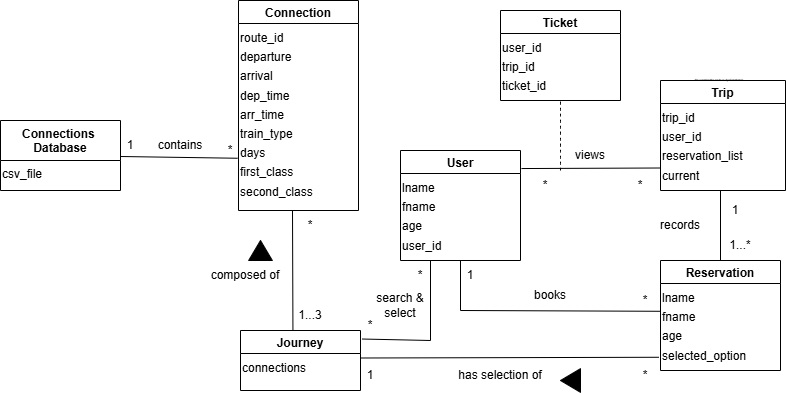

The diagram above was exported from draw.io. Its source (the exported page's mxGraphModel, read from the mxfile embedded in the PNG):
<mxGraphModel dx="212" dy="498" grid="1" gridSize="10" guides="1" tooltips="1" connect="1" arrows="1" fold="1" page="1" pageScale="1" pageWidth="850" pageHeight="1100" math="0" shadow="0">
  <root>
    <mxCell id="0" />
    <mxCell id="1" parent="0" />
    <mxCell id="ynnN-xZllMJMecM7r5q3-36" parent="1" style="swimlane;" value="Trip" vertex="1">
      <mxGeometry height="110" width="125" x="670" y="210" as="geometry" />
    </mxCell>
    <mxCell id="ynnN-xZllMJMecM7r5q3-37" parent="ynnN-xZllMJMecM7r5q3-36" style="text;html=1;whiteSpace=wrap;strokeColor=none;fillColor=none;align=left;rounded=0;fontSize=16;" value="&lt;div style=&quot;text-align: left;&quot;&gt;&lt;span style=&quot;font-size: 12px;&quot;&gt;trip_id&lt;/span&gt;&lt;/div&gt;&lt;div style=&quot;text-align: left;&quot;&gt;&lt;span style=&quot;font-size: 12px; background-color: transparent; color: light-dark(rgb(0, 0, 0), rgb(255, 255, 255));&quot;&gt;user_id&lt;/span&gt;&lt;/div&gt;&lt;div style=&quot;text-align: left;&quot;&gt;&lt;span style=&quot;font-size: 12px; background-color: transparent; color: light-dark(rgb(0, 0, 0), rgb(255, 255, 255));&quot;&gt;reservation_list&lt;/span&gt;&lt;/div&gt;&lt;div style=&quot;text-align: left;&quot;&gt;&lt;span style=&quot;font-size: 12px; background-color: transparent; color: light-dark(rgb(0, 0, 0), rgb(255, 255, 255));&quot;&gt;current&lt;/span&gt;&lt;/div&gt;" vertex="1">
      <mxGeometry height="90" width="120" y="20" as="geometry" />
    </mxCell>
    <mxCell id="ynnN-xZllMJMecM7r5q3-38" parent="1" style="swimlane;" value="Ticket" vertex="1">
      <mxGeometry height="90" width="120" x="510" y="140" as="geometry" />
    </mxCell>
    <mxCell id="ynnN-xZllMJMecM7r5q3-39" parent="ynnN-xZllMJMecM7r5q3-38" style="text;html=1;whiteSpace=wrap;strokeColor=none;fillColor=none;align=left;rounded=0;fontSize=16;" value="&lt;div&gt;&lt;span style=&quot;font-size: 12px; background-color: transparent; color: light-dark(rgb(0, 0, 0), rgb(255, 255, 255));&quot;&gt;user_id&lt;/span&gt;&lt;/div&gt;&lt;div&gt;&lt;span style=&quot;font-size: 12px; background-color: transparent; color: light-dark(rgb(0, 0, 0), rgb(255, 255, 255));&quot;&gt;trip_id&lt;/span&gt;&lt;/div&gt;&lt;div&gt;&lt;span style=&quot;font-size: 12px; background-color: transparent; color: light-dark(rgb(0, 0, 0), rgb(255, 255, 255));&quot;&gt;ticket_id&lt;/span&gt;&lt;/div&gt;" vertex="1">
      <mxGeometry height="70" width="120" y="20" as="geometry" />
    </mxCell>
    <mxCell id="ynnN-xZllMJMecM7r5q3-40" parent="1" style="swimlane;" value="User" vertex="1">
      <mxGeometry height="110" width="120" x="410" y="280" as="geometry" />
    </mxCell>
    <mxCell id="ynnN-xZllMJMecM7r5q3-41" parent="ynnN-xZllMJMecM7r5q3-40" style="text;html=1;whiteSpace=wrap;strokeColor=none;fillColor=none;align=left;rounded=0;fontSize=16;" value="&lt;div&gt;&lt;span style=&quot;font-size: 12px;&quot;&gt;lname&lt;/span&gt;&lt;/div&gt;&lt;div&gt;&lt;span style=&quot;font-size: 12px;&quot;&gt;fname&lt;/span&gt;&lt;/div&gt;&lt;div&gt;&lt;span style=&quot;font-size: 12px;&quot;&gt;age&lt;/span&gt;&lt;/div&gt;&lt;div&gt;&lt;span style=&quot;font-size: 12px;&quot;&gt;user_id&lt;/span&gt;&lt;/div&gt;" vertex="1">
      <mxGeometry height="90" width="120" y="20" as="geometry" />
    </mxCell>
    <mxCell id="ynnN-xZllMJMecM7r5q3-42" parent="1" style="swimlane;" value="Reservation" vertex="1">
      <mxGeometry height="110" width="120" x="670" y="390" as="geometry" />
    </mxCell>
    <mxCell id="ynnN-xZllMJMecM7r5q3-43" parent="ynnN-xZllMJMecM7r5q3-42" style="text;html=1;whiteSpace=wrap;strokeColor=none;fillColor=none;align=left;rounded=0;fontSize=16;" value="&lt;div&gt;&lt;span style=&quot;font-size: 12px;&quot;&gt;lname&lt;/span&gt;&lt;/div&gt;&lt;div&gt;&lt;span style=&quot;font-size: 12px;&quot;&gt;fname&lt;/span&gt;&lt;/div&gt;&lt;div&gt;&lt;span style=&quot;font-size: 12px;&quot;&gt;age&lt;/span&gt;&lt;/div&gt;&lt;div&gt;&lt;span style=&quot;font-size: 12px;&quot;&gt;selected_option&lt;/span&gt;&lt;/div&gt;" vertex="1">
      <mxGeometry height="90" width="120" y="20" as="geometry" />
    </mxCell>
    <mxCell id="ynnN-xZllMJMecM7r5q3-44" parent="1" style="swimlane;" value="Journey" vertex="1">
      <mxGeometry height="60" width="120" x="250" y="460" as="geometry" />
    </mxCell>
    <mxCell id="ynnN-xZllMJMecM7r5q3-45" parent="ynnN-xZllMJMecM7r5q3-44" style="text;html=1;whiteSpace=wrap;strokeColor=none;fillColor=none;align=left;rounded=0;fontSize=16;" value="&lt;div&gt;&lt;span style=&quot;font-size: 12px;&quot;&gt;connections&lt;/span&gt;&lt;/div&gt;" vertex="1">
      <mxGeometry height="30" width="120" y="20" as="geometry" />
    </mxCell>
    <mxCell id="ynnN-xZllMJMecM7r5q3-46" parent="1" style="swimlane;startSize=40;" value="Connections &#10;Database" vertex="1">
      <mxGeometry height="70" width="120" x="10" y="250" as="geometry">
        <mxRectangle height="30" width="130" x="200" y="405" as="alternateBounds" />
      </mxGeometry>
    </mxCell>
    <mxCell id="ynnN-xZllMJMecM7r5q3-47" parent="ynnN-xZllMJMecM7r5q3-46" style="text;html=1;whiteSpace=wrap;strokeColor=none;fillColor=none;align=left;rounded=0;fontSize=16;" value="&lt;div&gt;&lt;span style=&quot;font-size: 12px;&quot;&gt;csv_file&lt;/span&gt;&lt;/div&gt;" vertex="1">
      <mxGeometry height="40" width="120" y="36" as="geometry" />
    </mxCell>
    <mxCell id="ynnN-xZllMJMecM7r5q3-48" parent="1" style="swimlane;" value="Connection" vertex="1">
      <mxGeometry height="210" width="120" x="248" y="130" as="geometry" />
    </mxCell>
    <mxCell id="ynnN-xZllMJMecM7r5q3-49" parent="ynnN-xZllMJMecM7r5q3-48" style="text;html=1;whiteSpace=wrap;strokeColor=none;fillColor=none;align=left;rounded=0;fontSize=16;" value="&lt;div&gt;&lt;span style=&quot;font-size: 12px;&quot;&gt;route_id&lt;/span&gt;&lt;/div&gt;&lt;div&gt;&lt;span style=&quot;font-size: 12px;&quot;&gt;departure&lt;/span&gt;&lt;/div&gt;&lt;div&gt;&lt;span style=&quot;font-size: 12px;&quot;&gt;arrival&lt;/span&gt;&lt;/div&gt;&lt;div&gt;&lt;span style=&quot;font-size: 12px;&quot;&gt;dep_time&lt;/span&gt;&lt;/div&gt;&lt;div&gt;&lt;span style=&quot;font-size: 12px;&quot;&gt;arr_time&lt;/span&gt;&lt;/div&gt;&lt;div&gt;&lt;span style=&quot;font-size: 12px;&quot;&gt;train_type&lt;/span&gt;&lt;/div&gt;&lt;div&gt;&lt;span style=&quot;font-size: 12px;&quot;&gt;days&lt;/span&gt;&lt;/div&gt;&lt;div&gt;&lt;span style=&quot;font-size: 12px;&quot;&gt;first_class&lt;/span&gt;&lt;/div&gt;&lt;div&gt;&lt;span style=&quot;font-size: 12px;&quot;&gt;second_class&lt;/span&gt;&lt;/div&gt;" vertex="1">
      <mxGeometry height="190" width="120" y="20" as="geometry" />
    </mxCell>
    <mxCell id="ynnN-xZllMJMecM7r5q3-50" edge="1" parent="1" source="ynnN-xZllMJMecM7r5q3-47" style="endArrow=none;html=1;rounded=0;fontSize=12;startSize=8;endSize=8;curved=1;exitX=1;exitY=0;exitDx=0;exitDy=0;entryX=-0.008;entryY=0.725;entryDx=0;entryDy=0;entryPerimeter=0;" target="ynnN-xZllMJMecM7r5q3-49" value="">
      <mxGeometry height="50" relative="1" width="50" as="geometry">
        <mxPoint x="320" y="60" as="sourcePoint" />
        <mxPoint x="370" y="10" as="targetPoint" />
      </mxGeometry>
    </mxCell>
    <mxCell id="ynnN-xZllMJMecM7r5q3-51" parent="1" style="text;html=1;whiteSpace=wrap;strokeColor=none;fillColor=none;align=center;verticalAlign=middle;rounded=0;" value="contains" vertex="1">
      <mxGeometry height="30" width="60" x="160" y="260" as="geometry" />
    </mxCell>
    <mxCell id="ynnN-xZllMJMecM7r5q3-53" parent="1" style="text;html=1;whiteSpace=wrap;strokeColor=none;fillColor=none;align=center;verticalAlign=middle;rounded=0;" value="1" vertex="1">
      <mxGeometry height="30" width="60" x="110" y="260" as="geometry" />
    </mxCell>
    <mxCell id="ynnN-xZllMJMecM7r5q3-56" parent="1" style="text;html=1;whiteSpace=wrap;strokeColor=none;fillColor=none;align=center;verticalAlign=middle;rounded=0;" value="1...3" vertex="1">
      <mxGeometry height="30" width="60" x="290" y="430" as="geometry" />
    </mxCell>
    <mxCell id="ynnN-xZllMJMecM7r5q3-57" parent="1" style="text;html=1;whiteSpace=wrap;strokeColor=none;fillColor=none;align=center;verticalAlign=middle;rounded=0;" value="*" vertex="1">
      <mxGeometry height="30" width="60" x="290" y="340" as="geometry" />
    </mxCell>
    <mxCell id="ynnN-xZllMJMecM7r5q3-58" parent="1" style="text;html=1;whiteSpace=wrap;strokeColor=none;fillColor=none;align=center;verticalAlign=middle;rounded=0;" value="composed of" vertex="1">
      <mxGeometry height="30" width="90" x="210" y="390" as="geometry" />
    </mxCell>
    <mxCell id="ynnN-xZllMJMecM7r5q3-59" edge="1" parent="1" source="ynnN-xZllMJMecM7r5q3-42" style="endArrow=none;html=1;rounded=0;fontSize=12;startSize=8;endSize=8;curved=1;exitX=0.5;exitY=0;exitDx=0;exitDy=0;entryX=0.5;entryY=1;entryDx=0;entryDy=0;" target="ynnN-xZllMJMecM7r5q3-37" value="">
      <mxGeometry height="50" relative="1" width="50" as="geometry">
        <mxPoint x="580" y="370" as="sourcePoint" />
        <mxPoint x="630" y="320" as="targetPoint" />
      </mxGeometry>
    </mxCell>
    <mxCell id="ynnN-xZllMJMecM7r5q3-60" parent="1" style="text;html=1;whiteSpace=wrap;strokeColor=none;fillColor=none;align=center;verticalAlign=middle;rounded=0;" value="records" vertex="1">
      <mxGeometry height="30" width="60" x="660" y="340" as="geometry" />
    </mxCell>
    <mxCell id="ynnN-xZllMJMecM7r5q3-61" parent="1" style="text;html=1;whiteSpace=wrap;strokeColor=none;fillColor=none;align=center;verticalAlign=middle;rounded=0;" value="1" vertex="1">
      <mxGeometry height="20" width="30" x="730" y="330" as="geometry" />
    </mxCell>
    <mxCell id="ynnN-xZllMJMecM7r5q3-62" parent="1" style="text;html=1;whiteSpace=wrap;strokeColor=none;fillColor=none;align=center;verticalAlign=middle;rounded=0;" value="1...*" vertex="1">
      <mxGeometry height="30" width="60" x="720" y="360" as="geometry" />
    </mxCell>
    <mxCell id="ynnN-xZllMJMecM7r5q3-63" edge="1" parent="1" source="ynnN-xZllMJMecM7r5q3-40" style="endArrow=none;html=1;rounded=0;fontSize=12;startSize=8;endSize=8;curved=1;entryX=0;entryY=0.75;entryDx=0;entryDy=0;exitX=1.008;exitY=0.164;exitDx=0;exitDy=0;exitPerimeter=0;" target="ynnN-xZllMJMecM7r5q3-37" value="">
      <mxGeometry height="50" relative="1" width="50" as="geometry">
        <mxPoint x="500" y="450" as="sourcePoint" />
        <mxPoint x="550" y="400" as="targetPoint" />
      </mxGeometry>
    </mxCell>
    <mxCell id="ynnN-xZllMJMecM7r5q3-64" parent="1" style="text;html=1;whiteSpace=wrap;strokeColor=none;fillColor=none;align=center;verticalAlign=middle;rounded=0;" value="*" vertex="1">
      <mxGeometry height="30" width="60" x="620" y="300" as="geometry" />
    </mxCell>
    <mxCell id="ynnN-xZllMJMecM7r5q3-65" parent="1" style="text;html=1;whiteSpace=wrap;strokeColor=none;fillColor=none;align=center;verticalAlign=middle;rounded=0;" value="*" vertex="1">
      <mxGeometry height="20" width="30" x="540" y="305" as="geometry" />
    </mxCell>
    <mxCell id="ynnN-xZllMJMecM7r5q3-67" parent="1" style="text;html=1;whiteSpace=wrap;strokeColor=none;fillColor=none;align=center;verticalAlign=middle;rounded=0;" value="views" vertex="1">
      <mxGeometry height="30" width="60" x="570" y="270" as="geometry" />
    </mxCell>
    <mxCell id="ynnN-xZllMJMecM7r5q3-70" edge="1" parent="1" style="endArrow=none;html=1;rounded=0;fontSize=12;startSize=8;endSize=8;curved=1;entryX=0.5;entryY=1;entryDx=0;entryDy=0;" target="ynnN-xZllMJMecM7r5q3-41" value="">
      <mxGeometry height="50" relative="1" width="50" as="geometry">
        <mxPoint x="470" y="440" as="sourcePoint" />
        <mxPoint x="505" y="400" as="targetPoint" />
      </mxGeometry>
    </mxCell>
    <mxCell id="ynnN-xZllMJMecM7r5q3-71" edge="1" parent="1" style="endArrow=none;html=1;rounded=0;fontSize=12;startSize=8;endSize=8;curved=1;entryX=-0.003;entryY=0.342;entryDx=0;entryDy=0;entryPerimeter=0;" target="ynnN-xZllMJMecM7r5q3-43" value="">
      <mxGeometry height="50" relative="1" width="50" as="geometry">
        <mxPoint x="470" y="440" as="sourcePoint" />
        <mxPoint x="540" y="330" as="targetPoint" />
      </mxGeometry>
    </mxCell>
    <mxCell id="ynnN-xZllMJMecM7r5q3-72" parent="1" style="text;html=1;whiteSpace=wrap;strokeColor=none;fillColor=none;align=center;verticalAlign=middle;rounded=0;" value="books" vertex="1">
      <mxGeometry height="30" width="60" x="530" y="410" as="geometry" />
    </mxCell>
    <mxCell id="ynnN-xZllMJMecM7r5q3-74" edge="1" parent="1" source="ynnN-xZllMJMecM7r5q3-67" style="endArrow=none;dashed=1;html=1;rounded=0;fontSize=12;startSize=8;endSize=8;curved=1;entryX=0.5;entryY=1;entryDx=0;entryDy=0;exitX=0;exitY=1;exitDx=0;exitDy=0;" target="ynnN-xZllMJMecM7r5q3-39" value="">
      <mxGeometry height="50" relative="1" width="50" as="geometry">
        <mxPoint x="550" y="260" as="sourcePoint" />
        <mxPoint x="600" y="210" as="targetPoint" />
      </mxGeometry>
    </mxCell>
    <mxCell id="ynnN-xZllMJMecM7r5q3-52" parent="1" style="text;html=1;whiteSpace=wrap;strokeColor=none;fillColor=none;align=center;verticalAlign=middle;rounded=0;" value="*" vertex="1">
      <mxGeometry height="20" width="60" x="210" y="270" as="geometry" />
    </mxCell>
    <mxCell id="ynnN-xZllMJMecM7r5q3-75" edge="1" parent="1" source="ynnN-xZllMJMecM7r5q3-44" style="endArrow=none;html=1;rounded=0;fontSize=12;startSize=8;endSize=8;curved=1;exitX=0.437;exitY=0.007;exitDx=0;exitDy=0;exitPerimeter=0;" value="">
      <mxGeometry height="50" relative="1" width="50" as="geometry">
        <mxPoint x="380" y="460" as="sourcePoint" />
        <mxPoint x="302" y="340" as="targetPoint" />
      </mxGeometry>
    </mxCell>
    <mxCell id="ynnN-xZllMJMecM7r5q3-77" edge="1" parent="1" source="ynnN-xZllMJMecM7r5q3-41" style="endArrow=none;html=1;rounded=0;fontSize=12;startSize=8;endSize=8;curved=1;exitX=0.25;exitY=1;exitDx=0;exitDy=0;" value="">
      <mxGeometry height="50" relative="1" width="50" as="geometry">
        <mxPoint x="390" y="370" as="sourcePoint" />
        <mxPoint x="440" y="470" as="targetPoint" />
      </mxGeometry>
    </mxCell>
    <mxCell id="ynnN-xZllMJMecM7r5q3-78" edge="1" parent="1" style="endArrow=none;html=1;rounded=0;fontSize=12;startSize=8;endSize=8;curved=1;entryX=1.014;entryY=0.142;entryDx=0;entryDy=0;entryPerimeter=0;" target="ynnN-xZllMJMecM7r5q3-44" value="">
      <mxGeometry height="50" relative="1" width="50" as="geometry">
        <mxPoint x="440" y="470" as="sourcePoint" />
        <mxPoint x="440" y="320" as="targetPoint" />
      </mxGeometry>
    </mxCell>
    <mxCell id="ynnN-xZllMJMecM7r5q3-79" parent="1" style="text;html=1;whiteSpace=wrap;strokeColor=none;fillColor=none;align=center;verticalAlign=middle;rounded=0;" value="search &amp;amp;&lt;div&gt;select&lt;/div&gt;" vertex="1">
      <mxGeometry height="30" width="60" x="380" y="420" as="geometry" />
    </mxCell>
    <mxCell id="ynnN-xZllMJMecM7r5q3-80" parent="1" style="text;html=1;whiteSpace=wrap;strokeColor=none;fillColor=none;align=center;verticalAlign=middle;rounded=0;" value="*" vertex="1">
      <mxGeometry height="30" width="60" x="400" y="390" as="geometry" />
    </mxCell>
    <mxCell id="ynnN-xZllMJMecM7r5q3-81" parent="1" style="text;html=1;whiteSpace=wrap;strokeColor=none;fillColor=none;align=center;verticalAlign=middle;rounded=0;" value="*" vertex="1">
      <mxGeometry height="30" width="60" x="350" y="440" as="geometry" />
    </mxCell>
    <mxCell id="ynnN-xZllMJMecM7r5q3-82" edge="1" parent="1" style="shape=mxgraph.arrows2.wedgeArrow;html=1;bendable=0;startWidth=11.86046511627907;fillColor=strokeColor;defaultFillColor=invert;defaultGradientColor=invert;rounded=0;fontSize=12;startSize=8;endSize=8;curved=1;" value="">
      <mxGeometry height="100" relative="1" width="100" as="geometry">
        <mxPoint x="590" y="510" as="sourcePoint" />
        <mxPoint x="570" y="510" as="targetPoint" />
      </mxGeometry>
    </mxCell>
    <mxCell id="ynnN-xZllMJMecM7r5q3-84" edge="1" parent="1" source="ynnN-xZllMJMecM7r5q3-45" style="endArrow=none;html=1;rounded=0;fontSize=12;startSize=8;endSize=8;curved=1;entryX=-0.013;entryY=0.853;entryDx=0;entryDy=0;entryPerimeter=0;exitX=1;exitY=0.25;exitDx=0;exitDy=0;" target="ynnN-xZllMJMecM7r5q3-43" value="">
      <mxGeometry height="50" relative="1" width="50" as="geometry">
        <mxPoint x="410" y="520" as="sourcePoint" />
        <mxPoint x="590" y="410" as="targetPoint" />
      </mxGeometry>
    </mxCell>
    <mxCell id="ynnN-xZllMJMecM7r5q3-85" parent="1" style="text;html=1;whiteSpace=wrap;strokeColor=none;fillColor=none;align=center;verticalAlign=middle;rounded=0;" value="*" vertex="1">
      <mxGeometry height="20" width="30" x="640" y="420" as="geometry" />
    </mxCell>
    <mxCell id="ynnN-xZllMJMecM7r5q3-86" parent="1" style="text;html=1;whiteSpace=wrap;strokeColor=none;fillColor=none;align=center;verticalAlign=middle;rounded=0;" value="1" vertex="1">
      <mxGeometry height="30" width="60" x="450" y="390" as="geometry" />
    </mxCell>
    <mxCell id="ynnN-xZllMJMecM7r5q3-87" parent="1" style="text;html=1;whiteSpace=wrap;strokeColor=none;fillColor=none;align=center;verticalAlign=middle;rounded=0;" value="1" vertex="1">
      <mxGeometry height="30" width="60" x="350" y="490" as="geometry" />
    </mxCell>
    <mxCell id="ynnN-xZllMJMecM7r5q3-88" parent="1" style="text;html=1;whiteSpace=wrap;strokeColor=none;fillColor=none;align=center;verticalAlign=middle;rounded=0;" value="*" vertex="1">
      <mxGeometry height="30" width="60" x="625" y="490" as="geometry" />
    </mxCell>
    <mxCell id="ynnN-xZllMJMecM7r5q3-89" parent="1" style="text;html=1;whiteSpace=wrap;strokeColor=none;fillColor=none;align=center;verticalAlign=middle;rounded=0;" value="has selection of" vertex="1">
      <mxGeometry height="30" width="120" x="450" y="490" as="geometry" />
    </mxCell>
    <mxCell id="ynnN-xZllMJMecM7r5q3-91" edge="1" parent="1" style="shape=mxgraph.arrows2.wedgeArrow;html=1;bendable=0;startWidth=11.86046511627907;fillColor=strokeColor;defaultFillColor=invert;defaultGradientColor=invert;rounded=0;fontSize=12;startSize=8;endSize=8;curved=1;" value="">
      <mxGeometry height="100" relative="1" width="100" as="geometry">
        <mxPoint x="270" y="390" as="sourcePoint" />
        <mxPoint x="270" y="370" as="targetPoint" />
      </mxGeometry>
    </mxCell>
    <mxCell id="ynnN-xZllMJMecM7r5q3-73" parent="1" style="text;html=1;whiteSpace=wrap;strokeColor=none;fillColor=none;align=center;verticalAlign=middle;rounded=0;fontSize=3;" value="No wonder the code is dysfunctional..." vertex="1">
      <mxGeometry height="20" width="130" x="665" y="200" as="geometry" />
    </mxCell>
  </root>
</mxGraphModel>